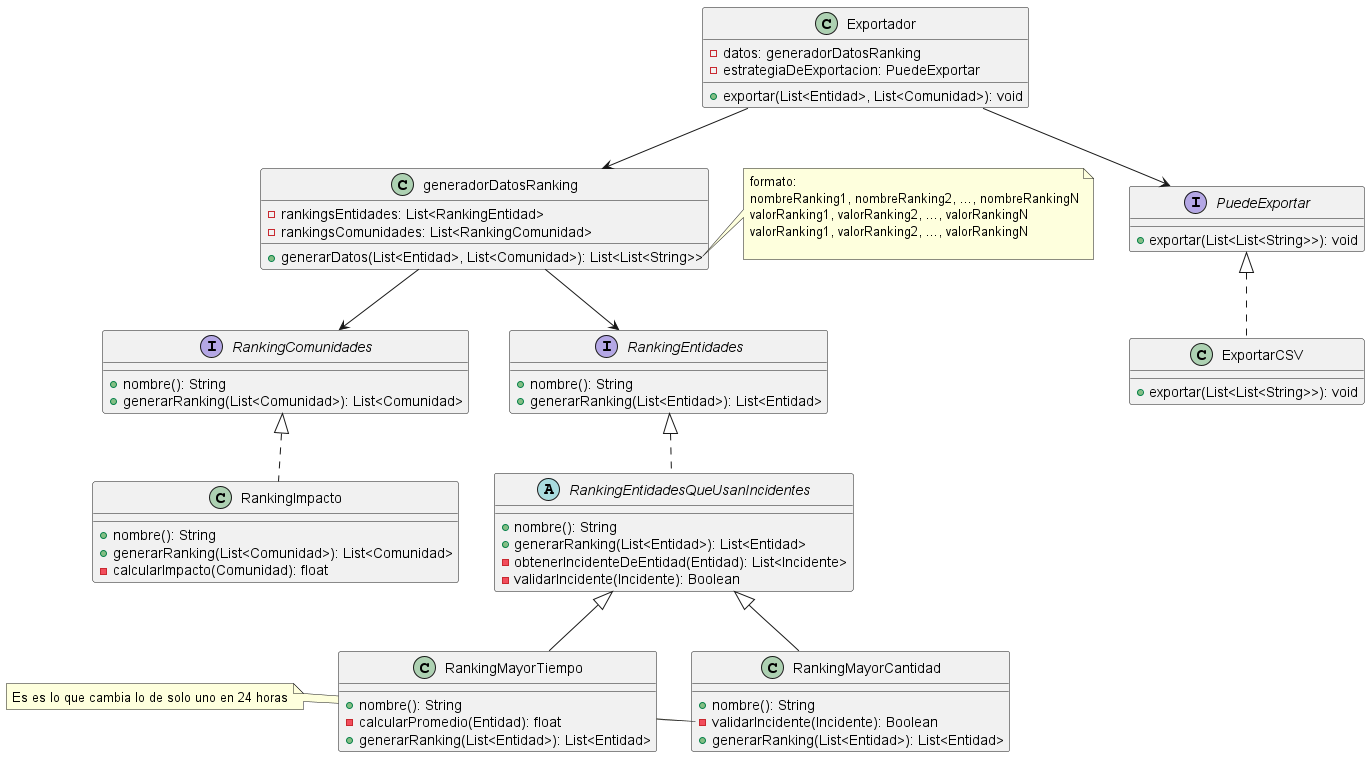

The diagram above was rendered by PlantUML. Its source (embedded in the PNG):
@startuml GenerarRankings



abstract RankingEntidadesQueUsanIncidentes implements RankingEntidades{
    + nombre(): String
    + generarRanking(List<Entidad>): List<Entidad>
    - obtenerIncidenteDeEntidad(Entidad): List<Incidente>
    - validarIncidente(Incidente): Boolean
}

class RankingMayorCantidad extends RankingEntidadesQueUsanIncidentes {
    + nombre(): String
    - validarIncidente(Incidente): Boolean 
    + generarRanking(List<Entidad>): List<Entidad>
}

note left of RankingMayorCantidad::validarIncidente
    Es es lo que cambia lo de solo uno en 24 horas
end note



class RankingMayorTiempo extends RankingEntidadesQueUsanIncidentes {
    + nombre(): String
    - calcularPromedio(Entidad): float
    + generarRanking(List<Entidad>): List<Entidad>
}

class RankingImpacto implements RankingComunidades {
    + nombre(): String
    + generarRanking(List<Comunidad>): List<Comunidad>
    - calcularImpacto(Comunidad): float
}

interface RankingEntidades {
    + nombre(): String
    + generarRanking(List<Entidad>): List<Entidad>
}

interface RankingComunidades {
    + nombre(): String 
    + generarRanking(List<Comunidad>): List<Comunidad>
}

class generadorDatosRanking {

    - rankingsEntidades: List<RankingEntidad>
    - rankingsComunidades: List<RankingComunidad>

    + generarDatos(List<Entidad>, List<Comunidad>): List<List<String>>
    
}

note left of generadorDatosRanking::generarDatos
    formato: 
    nombreRanking1, nombreRanking2, ..., nombreRankingN
    valorRanking1, valorRanking2, ..., valorRankingN
    valorRanking1, valorRanking2, ..., valorRankingN

end note



class Exportador {

    - datos: generadorDatosRanking
    - estrategiaDeExportacion: PuedeExportar

    + exportar(List<Entidad>, List<Comunidad>): void

}

interface PuedeExportar {
    + exportar(List<List<String>>): void
}

class ExportarCSV implements PuedeExportar {
    + exportar(List<List<String>>): void
}

Exportador --> PuedeExportar
Exportador --> generadorDatosRanking
generadorDatosRanking-->RankingEntidades
generadorDatosRanking-->RankingComunidades


@enduml